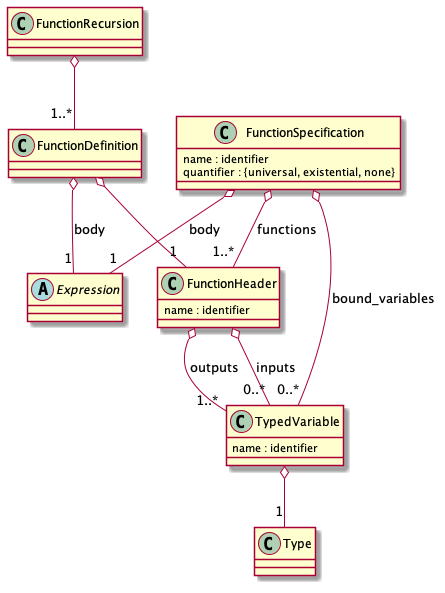

The diagram above was rendered by PlantUML. Its source (embedded in the PNG):
@startuml

class FunctionHeader {
  name : identifier
}
FunctionHeader o-- "0..*" TypedVariable : inputs
FunctionHeader o-- "1..*" TypedVariable : outputs

class TypedVariable {
  name : identifier
}
TypedVariable o-- "1" Type

FunctionDefinition o-- "1" FunctionHeader
FunctionDefinition o-- "1" Expression : body

FunctionRecursion o-- "1..*" FunctionDefinition

class FunctionSpecification {
  name : identifier
  quantifier : {universal, existential, none}
}
FunctionSpecification o-- "1..*" FunctionHeader : functions
FunctionSpecification o-- "0..*" TypedVariable : bound_variables
FunctionSpecification o-- "1" Expression : body

abstract class Expression

@enduml